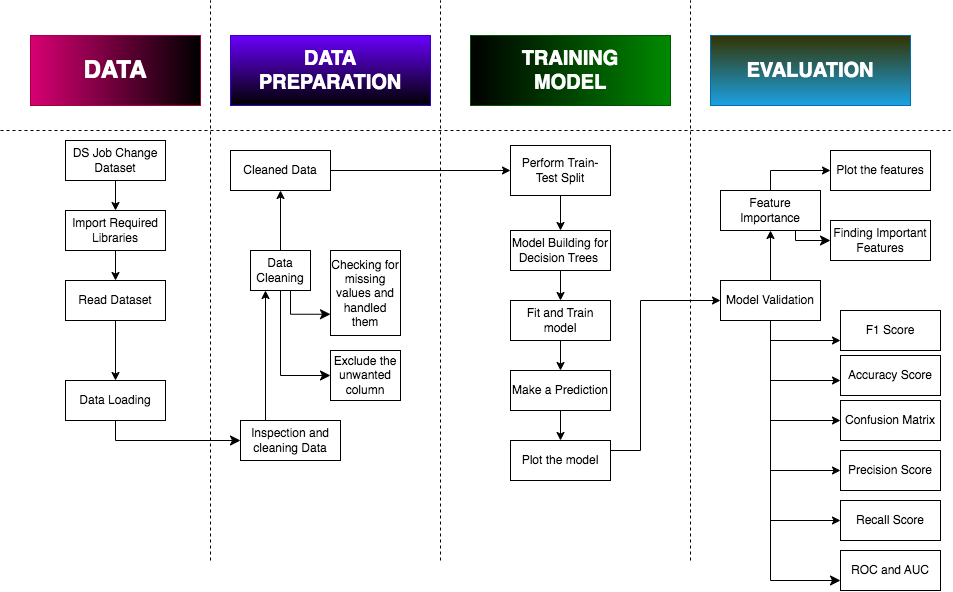

The diagram above was exported from draw.io. Its source (the exported page's mxGraphModel, read from the mxfile embedded in the PNG):
<mxGraphModel dx="1300" dy="772" grid="1" gridSize="10" guides="1" tooltips="1" connect="1" arrows="1" fold="1" page="1" pageScale="1" pageWidth="3300" pageHeight="4681" math="0" shadow="0">
  <root>
    <mxCell id="0" />
    <mxCell id="1" parent="0" />
    <mxCell id="Q0n2WnYfeti-XaiFAe8p-1" value="DATA" style="rounded=0;whiteSpace=wrap;html=1;fillColor=#d80073;strokeColor=#A50040;fontColor=#ffffff;fontStyle=1;fontSize=24;gradientColor=default;gradientDirection=east;" vertex="1" parent="1">
      <mxGeometry x="50" y="45" width="170" height="70" as="geometry" />
    </mxCell>
    <mxCell id="Q0n2WnYfeti-XaiFAe8p-2" value="DATA PREPARATION" style="rounded=0;whiteSpace=wrap;html=1;fillColor=#6a00ff;strokeColor=#3700CC;fontStyle=1;fontSize=20;fontColor=#ffffff;gradientColor=default;gradientDirection=south;" vertex="1" parent="1">
      <mxGeometry x="250" y="45" width="200" height="70" as="geometry" />
    </mxCell>
    <mxCell id="Q0n2WnYfeti-XaiFAe8p-3" value="TRAINING &lt;br&gt;MODEL" style="rounded=0;whiteSpace=wrap;html=1;fillColor=#008a00;strokeColor=#005700;fontStyle=1;fontSize=20;fontColor=#ffffff;gradientColor=default;gradientDirection=west;" vertex="1" parent="1">
      <mxGeometry x="490" y="45" width="200" height="70" as="geometry" />
    </mxCell>
    <mxCell id="Q0n2WnYfeti-XaiFAe8p-4" value="EVALUATION" style="rounded=0;whiteSpace=wrap;html=1;fillColor=#1ba1e2;strokeColor=#006EAF;fontStyle=1;fontSize=20;fontColor=#ffffff;gradientColor=#333300;gradientDirection=north;" vertex="1" parent="1">
      <mxGeometry x="730" y="45" width="200" height="70" as="geometry" />
    </mxCell>
    <mxCell id="Q0n2WnYfeti-XaiFAe8p-5" value="DS Job Change Dataset" style="rounded=0;whiteSpace=wrap;html=1;" vertex="1" parent="1">
      <mxGeometry x="85" y="150" width="100" height="40" as="geometry" />
    </mxCell>
    <mxCell id="Q0n2WnYfeti-XaiFAe8p-6" value="Import Required Libraries" style="rounded=0;whiteSpace=wrap;html=1;" vertex="1" parent="1">
      <mxGeometry x="85" y="220" width="100" height="40" as="geometry" />
    </mxCell>
    <mxCell id="Q0n2WnYfeti-XaiFAe8p-7" value="Read Dataset" style="rounded=0;whiteSpace=wrap;html=1;" vertex="1" parent="1">
      <mxGeometry x="85" y="290" width="100" height="40" as="geometry" />
    </mxCell>
    <mxCell id="Q0n2WnYfeti-XaiFAe8p-8" value="Data Loading" style="rounded=0;whiteSpace=wrap;html=1;" vertex="1" parent="1">
      <mxGeometry x="85" y="390" width="100" height="40" as="geometry" />
    </mxCell>
    <mxCell id="Q0n2WnYfeti-XaiFAe8p-9" value="" style="endArrow=classic;html=1;rounded=0;entryX=0.5;entryY=0;entryDx=0;entryDy=0;exitX=0.5;exitY=1;exitDx=0;exitDy=0;" edge="1" parent="1" source="Q0n2WnYfeti-XaiFAe8p-5" target="Q0n2WnYfeti-XaiFAe8p-6">
      <mxGeometry width="50" height="50" relative="1" as="geometry">
        <mxPoint x="370" y="320" as="sourcePoint" />
        <mxPoint x="420" y="270" as="targetPoint" />
      </mxGeometry>
    </mxCell>
    <mxCell id="Q0n2WnYfeti-XaiFAe8p-10" value="" style="endArrow=classic;html=1;rounded=0;entryX=0.5;entryY=0;entryDx=0;entryDy=0;exitX=0.5;exitY=1;exitDx=0;exitDy=0;" edge="1" parent="1" source="Q0n2WnYfeti-XaiFAe8p-6" target="Q0n2WnYfeti-XaiFAe8p-7">
      <mxGeometry width="50" height="50" relative="1" as="geometry">
        <mxPoint x="370" y="320" as="sourcePoint" />
        <mxPoint x="420" y="270" as="targetPoint" />
      </mxGeometry>
    </mxCell>
    <mxCell id="Q0n2WnYfeti-XaiFAe8p-11" value="" style="endArrow=classic;html=1;rounded=0;entryX=0.5;entryY=0;entryDx=0;entryDy=0;exitX=0.5;exitY=1;exitDx=0;exitDy=0;" edge="1" parent="1" source="Q0n2WnYfeti-XaiFAe8p-7" target="Q0n2WnYfeti-XaiFAe8p-8">
      <mxGeometry width="50" height="50" relative="1" as="geometry">
        <mxPoint x="370" y="320" as="sourcePoint" />
        <mxPoint x="420" y="270" as="targetPoint" />
      </mxGeometry>
    </mxCell>
    <mxCell id="Q0n2WnYfeti-XaiFAe8p-12" value="Inspection and cleaning Data" style="rounded=0;whiteSpace=wrap;html=1;" vertex="1" parent="1">
      <mxGeometry x="260" y="430" width="100" height="40" as="geometry" />
    </mxCell>
    <mxCell id="Q0n2WnYfeti-XaiFAe8p-13" value="" style="edgeStyle=elbowEdgeStyle;elbow=horizontal;endArrow=classic;html=1;curved=0;rounded=0;endSize=8;startSize=8;entryX=0;entryY=0.5;entryDx=0;entryDy=0;exitX=0.5;exitY=1;exitDx=0;exitDy=0;" edge="1" parent="1" source="Q0n2WnYfeti-XaiFAe8p-8" target="Q0n2WnYfeti-XaiFAe8p-12">
      <mxGeometry width="50" height="50" relative="1" as="geometry">
        <mxPoint x="110" y="510" as="sourcePoint" />
        <mxPoint x="220" y="460" as="targetPoint" />
        <Array as="points">
          <mxPoint x="135" y="450" />
        </Array>
      </mxGeometry>
    </mxCell>
    <mxCell id="Q0n2WnYfeti-XaiFAe8p-14" value="" style="edgeStyle=orthogonalEdgeStyle;rounded=0;orthogonalLoop=1;jettySize=auto;html=1;" edge="1" parent="1" source="Q0n2WnYfeti-XaiFAe8p-15" target="Q0n2WnYfeti-XaiFAe8p-16">
      <mxGeometry relative="1" as="geometry" />
    </mxCell>
    <mxCell id="Q0n2WnYfeti-XaiFAe8p-15" value="Data Cleaning" style="rounded=0;whiteSpace=wrap;html=1;" vertex="1" parent="1">
      <mxGeometry x="270" y="260" width="60" height="40" as="geometry" />
    </mxCell>
    <mxCell id="Q0n2WnYfeti-XaiFAe8p-16" value="Cleaned Data" style="rounded=0;whiteSpace=wrap;html=1;" vertex="1" parent="1">
      <mxGeometry x="250" y="160" width="100" height="40" as="geometry" />
    </mxCell>
    <mxCell id="Q0n2WnYfeti-XaiFAe8p-17" value="" style="edgeStyle=elbowEdgeStyle;elbow=horizontal;endArrow=classic;html=1;curved=0;rounded=0;endSize=8;startSize=8;exitX=0.5;exitY=1;exitDx=0;exitDy=0;entryX=0;entryY=0.5;entryDx=0;entryDy=0;" edge="1" parent="1" source="Q0n2WnYfeti-XaiFAe8p-15" target="Q0n2WnYfeti-XaiFAe8p-18">
      <mxGeometry width="50" height="50" relative="1" as="geometry">
        <mxPoint x="300" y="340" as="sourcePoint" />
        <mxPoint x="350" y="360" as="targetPoint" />
        <Array as="points">
          <mxPoint x="300" y="360" />
        </Array>
      </mxGeometry>
    </mxCell>
    <mxCell id="Q0n2WnYfeti-XaiFAe8p-18" value="Exclude the unwanted column" style="rounded=0;whiteSpace=wrap;html=1;" vertex="1" parent="1">
      <mxGeometry x="350" y="360" width="70" height="50" as="geometry" />
    </mxCell>
    <mxCell id="Q0n2WnYfeti-XaiFAe8p-19" value="" style="endArrow=classic;html=1;rounded=0;exitX=0.25;exitY=0;exitDx=0;exitDy=0;entryX=0.25;entryY=1;entryDx=0;entryDy=0;" edge="1" parent="1" source="Q0n2WnYfeti-XaiFAe8p-12" target="Q0n2WnYfeti-XaiFAe8p-15">
      <mxGeometry width="50" height="50" relative="1" as="geometry">
        <mxPoint x="380" y="270" as="sourcePoint" />
        <mxPoint x="430" y="220" as="targetPoint" />
      </mxGeometry>
    </mxCell>
    <mxCell id="Q0n2WnYfeti-XaiFAe8p-20" value="Checking for missing values and handled them" style="rounded=0;whiteSpace=wrap;html=1;" vertex="1" parent="1">
      <mxGeometry x="350" y="260" width="70" height="85" as="geometry" />
    </mxCell>
    <mxCell id="Q0n2WnYfeti-XaiFAe8p-21" value="" style="edgeStyle=elbowEdgeStyle;elbow=horizontal;endArrow=classic;html=1;curved=0;rounded=0;endSize=8;startSize=8;entryX=0;entryY=0.75;entryDx=0;entryDy=0;exitX=0.75;exitY=1;exitDx=0;exitDy=0;" edge="1" parent="1" source="Q0n2WnYfeti-XaiFAe8p-15" target="Q0n2WnYfeti-XaiFAe8p-20">
      <mxGeometry width="50" height="50" relative="1" as="geometry">
        <mxPoint x="320" y="310" as="sourcePoint" />
        <mxPoint x="360" y="375" as="targetPoint" />
        <Array as="points">
          <mxPoint x="310" y="324" />
        </Array>
      </mxGeometry>
    </mxCell>
    <mxCell id="Q0n2WnYfeti-XaiFAe8p-22" value="" style="edgeStyle=orthogonalEdgeStyle;rounded=0;orthogonalLoop=1;jettySize=auto;html=1;" edge="1" parent="1" source="Q0n2WnYfeti-XaiFAe8p-23" target="Q0n2WnYfeti-XaiFAe8p-25">
      <mxGeometry relative="1" as="geometry" />
    </mxCell>
    <mxCell id="Q0n2WnYfeti-XaiFAe8p-23" value="Perform Train-Test Split" style="rounded=0;whiteSpace=wrap;html=1;" vertex="1" parent="1">
      <mxGeometry x="530" y="155" width="100" height="50" as="geometry" />
    </mxCell>
    <mxCell id="Q0n2WnYfeti-XaiFAe8p-24" value="" style="endArrow=classic;html=1;rounded=0;entryX=0;entryY=0.5;entryDx=0;entryDy=0;exitX=1;exitY=0.5;exitDx=0;exitDy=0;" edge="1" parent="1" source="Q0n2WnYfeti-XaiFAe8p-16" target="Q0n2WnYfeti-XaiFAe8p-23">
      <mxGeometry width="50" height="50" relative="1" as="geometry">
        <mxPoint x="450" y="270" as="sourcePoint" />
        <mxPoint x="500" y="220" as="targetPoint" />
      </mxGeometry>
    </mxCell>
    <mxCell id="Q0n2WnYfeti-XaiFAe8p-25" value="Model Building for Decision Trees&amp;nbsp;" style="rounded=0;whiteSpace=wrap;html=1;" vertex="1" parent="1">
      <mxGeometry x="530" y="240" width="100" height="40" as="geometry" />
    </mxCell>
    <mxCell id="Q0n2WnYfeti-XaiFAe8p-26" value="" style="edgeStyle=orthogonalEdgeStyle;rounded=0;orthogonalLoop=1;jettySize=auto;html=1;" edge="1" parent="1" source="Q0n2WnYfeti-XaiFAe8p-27" target="Q0n2WnYfeti-XaiFAe8p-30">
      <mxGeometry relative="1" as="geometry" />
    </mxCell>
    <mxCell id="Q0n2WnYfeti-XaiFAe8p-27" value="Fit and Train model" style="rounded=0;whiteSpace=wrap;html=1;" vertex="1" parent="1">
      <mxGeometry x="530" y="310" width="100" height="40" as="geometry" />
    </mxCell>
    <mxCell id="Q0n2WnYfeti-XaiFAe8p-28" value="" style="endArrow=classic;html=1;rounded=0;entryX=0.5;entryY=0;entryDx=0;entryDy=0;exitX=0.5;exitY=1;exitDx=0;exitDy=0;" edge="1" parent="1" source="Q0n2WnYfeti-XaiFAe8p-25" target="Q0n2WnYfeti-XaiFAe8p-27">
      <mxGeometry width="50" height="50" relative="1" as="geometry">
        <mxPoint x="450" y="270" as="sourcePoint" />
        <mxPoint x="500" y="220" as="targetPoint" />
      </mxGeometry>
    </mxCell>
    <mxCell id="Q0n2WnYfeti-XaiFAe8p-29" style="edgeStyle=orthogonalEdgeStyle;rounded=0;orthogonalLoop=1;jettySize=auto;html=1;exitX=1;exitY=0.5;exitDx=0;exitDy=0;" edge="1" parent="1" source="Q0n2WnYfeti-XaiFAe8p-60" target="Q0n2WnYfeti-XaiFAe8p-38">
      <mxGeometry relative="1" as="geometry">
        <Array as="points">
          <mxPoint x="630" y="460" />
          <mxPoint x="660" y="460" />
          <mxPoint x="660" y="310" />
        </Array>
      </mxGeometry>
    </mxCell>
    <mxCell id="Q0n2WnYfeti-XaiFAe8p-30" value="Make a Prediction" style="rounded=0;whiteSpace=wrap;html=1;" vertex="1" parent="1">
      <mxGeometry x="530" y="380" width="100" height="40" as="geometry" />
    </mxCell>
    <mxCell id="Q0n2WnYfeti-XaiFAe8p-37" value="" style="edgeStyle=orthogonalEdgeStyle;rounded=0;orthogonalLoop=1;jettySize=auto;html=1;" edge="1" parent="1" source="Q0n2WnYfeti-XaiFAe8p-38" target="Q0n2WnYfeti-XaiFAe8p-40">
      <mxGeometry relative="1" as="geometry" />
    </mxCell>
    <mxCell id="Q0n2WnYfeti-XaiFAe8p-38" value="Model Validation" style="rounded=0;whiteSpace=wrap;html=1;" vertex="1" parent="1">
      <mxGeometry x="740" y="290" width="100" height="40" as="geometry" />
    </mxCell>
    <mxCell id="Q0n2WnYfeti-XaiFAe8p-40" value="Feature Importance" style="rounded=0;whiteSpace=wrap;html=1;" vertex="1" parent="1">
      <mxGeometry x="740" y="200" width="100" height="40" as="geometry" />
    </mxCell>
    <mxCell id="Q0n2WnYfeti-XaiFAe8p-42" value="Plot the features" style="rounded=0;whiteSpace=wrap;html=1;" vertex="1" parent="1">
      <mxGeometry x="850" y="160" width="100" height="40" as="geometry" />
    </mxCell>
    <mxCell id="Q0n2WnYfeti-XaiFAe8p-43" value="Finding Important Features" style="rounded=0;whiteSpace=wrap;html=1;" vertex="1" parent="1">
      <mxGeometry x="850" y="230" width="100" height="40" as="geometry" />
    </mxCell>
    <mxCell id="Q0n2WnYfeti-XaiFAe8p-45" value="" style="edgeStyle=segmentEdgeStyle;endArrow=classic;html=1;curved=0;rounded=0;endSize=8;startSize=8;entryX=0;entryY=0.5;entryDx=0;entryDy=0;exitX=0.75;exitY=1;exitDx=0;exitDy=0;" edge="1" parent="1" source="Q0n2WnYfeti-XaiFAe8p-40" target="Q0n2WnYfeti-XaiFAe8p-43">
      <mxGeometry width="50" height="50" relative="1" as="geometry">
        <mxPoint x="810" y="350" as="sourcePoint" />
        <mxPoint x="830" y="330" as="targetPoint" />
        <Array as="points">
          <mxPoint x="815" y="250" />
        </Array>
      </mxGeometry>
    </mxCell>
    <mxCell id="Q0n2WnYfeti-XaiFAe8p-46" value="Accuracy Score" style="rounded=0;whiteSpace=wrap;html=1;" vertex="1" parent="1">
      <mxGeometry x="860" y="365" width="100" height="40" as="geometry" />
    </mxCell>
    <mxCell id="Q0n2WnYfeti-XaiFAe8p-47" value="Confusion Matrix" style="rounded=0;whiteSpace=wrap;html=1;" vertex="1" parent="1">
      <mxGeometry x="860" y="410" width="100" height="40" as="geometry" />
    </mxCell>
    <mxCell id="Q0n2WnYfeti-XaiFAe8p-48" value="Precision Score" style="rounded=0;whiteSpace=wrap;html=1;" vertex="1" parent="1">
      <mxGeometry x="860" y="460" width="100" height="40" as="geometry" />
    </mxCell>
    <mxCell id="Q0n2WnYfeti-XaiFAe8p-49" value="Recall Score" style="rounded=0;whiteSpace=wrap;html=1;" vertex="1" parent="1">
      <mxGeometry x="860" y="510" width="100" height="40" as="geometry" />
    </mxCell>
    <mxCell id="Q0n2WnYfeti-XaiFAe8p-50" value="ROC and AUC" style="rounded=0;whiteSpace=wrap;html=1;" vertex="1" parent="1">
      <mxGeometry x="860" y="560" width="100" height="40" as="geometry" />
    </mxCell>
    <mxCell id="Q0n2WnYfeti-XaiFAe8p-51" value="" style="edgeStyle=segmentEdgeStyle;endArrow=classic;html=1;curved=0;rounded=0;endSize=8;startSize=8;entryX=0;entryY=0.75;entryDx=0;entryDy=0;exitX=0.5;exitY=1;exitDx=0;exitDy=0;" edge="1" parent="1" source="Q0n2WnYfeti-XaiFAe8p-38" target="Q0n2WnYfeti-XaiFAe8p-50">
      <mxGeometry width="50" height="50" relative="1" as="geometry">
        <mxPoint x="730" y="470" as="sourcePoint" />
        <mxPoint x="800" y="590" as="targetPoint" />
        <Array as="points">
          <mxPoint x="790" y="590" />
        </Array>
      </mxGeometry>
    </mxCell>
    <mxCell id="Q0n2WnYfeti-XaiFAe8p-52" value="" style="endArrow=classic;html=1;rounded=0;entryX=0;entryY=0.5;entryDx=0;entryDy=0;" edge="1" parent="1" target="Q0n2WnYfeti-XaiFAe8p-49">
      <mxGeometry width="50" height="50" relative="1" as="geometry">
        <mxPoint x="790" y="530" as="sourcePoint" />
        <mxPoint x="480" y="250" as="targetPoint" />
      </mxGeometry>
    </mxCell>
    <mxCell id="Q0n2WnYfeti-XaiFAe8p-53" value="" style="endArrow=classic;html=1;rounded=0;entryX=0;entryY=0.5;entryDx=0;entryDy=0;" edge="1" parent="1">
      <mxGeometry width="50" height="50" relative="1" as="geometry">
        <mxPoint x="790" y="480" as="sourcePoint" />
        <mxPoint x="860" y="480" as="targetPoint" />
      </mxGeometry>
    </mxCell>
    <mxCell id="Q0n2WnYfeti-XaiFAe8p-54" value="" style="endArrow=classic;html=1;rounded=0;entryX=0;entryY=0.5;entryDx=0;entryDy=0;" edge="1" parent="1">
      <mxGeometry width="50" height="50" relative="1" as="geometry">
        <mxPoint x="790" y="390" as="sourcePoint" />
        <mxPoint x="860" y="390" as="targetPoint" />
      </mxGeometry>
    </mxCell>
    <mxCell id="Q0n2WnYfeti-XaiFAe8p-55" value="" style="endArrow=classic;html=1;rounded=0;entryX=0;entryY=0.5;entryDx=0;entryDy=0;" edge="1" parent="1">
      <mxGeometry width="50" height="50" relative="1" as="geometry">
        <mxPoint x="790" y="430" as="sourcePoint" />
        <mxPoint x="860" y="430" as="targetPoint" />
      </mxGeometry>
    </mxCell>
    <mxCell id="Q0n2WnYfeti-XaiFAe8p-56" value="" style="endArrow=none;dashed=1;html=1;rounded=0;" edge="1" parent="1">
      <mxGeometry width="50" height="50" relative="1" as="geometry">
        <mxPoint x="230" y="570" as="sourcePoint" />
        <mxPoint x="230" y="10" as="targetPoint" />
      </mxGeometry>
    </mxCell>
    <mxCell id="Q0n2WnYfeti-XaiFAe8p-57" value="" style="endArrow=none;dashed=1;html=1;rounded=0;" edge="1" parent="1">
      <mxGeometry width="50" height="50" relative="1" as="geometry">
        <mxPoint x="460" y="570" as="sourcePoint" />
        <mxPoint x="460" y="10" as="targetPoint" />
      </mxGeometry>
    </mxCell>
    <mxCell id="Q0n2WnYfeti-XaiFAe8p-58" value="" style="endArrow=none;dashed=1;html=1;rounded=0;" edge="1" parent="1">
      <mxGeometry width="50" height="50" relative="1" as="geometry">
        <mxPoint x="710" y="570" as="sourcePoint" />
        <mxPoint x="710" y="10" as="targetPoint" />
      </mxGeometry>
    </mxCell>
    <mxCell id="Q0n2WnYfeti-XaiFAe8p-59" value="" style="endArrow=none;dashed=1;html=1;rounded=0;" edge="1" parent="1">
      <mxGeometry width="50" height="50" relative="1" as="geometry">
        <mxPoint x="20" y="140" as="sourcePoint" />
        <mxPoint x="970" y="140" as="targetPoint" />
      </mxGeometry>
    </mxCell>
    <mxCell id="Q0n2WnYfeti-XaiFAe8p-60" value="Plot the model" style="rounded=0;whiteSpace=wrap;html=1;" vertex="1" parent="1">
      <mxGeometry x="530" y="450" width="100" height="40" as="geometry" />
    </mxCell>
    <mxCell id="Q0n2WnYfeti-XaiFAe8p-61" value="" style="endArrow=classic;html=1;rounded=0;entryX=0.5;entryY=0;entryDx=0;entryDy=0;exitX=0.5;exitY=1;exitDx=0;exitDy=0;" edge="1" parent="1" source="Q0n2WnYfeti-XaiFAe8p-30" target="Q0n2WnYfeti-XaiFAe8p-60">
      <mxGeometry width="50" height="50" relative="1" as="geometry">
        <mxPoint x="590" y="400" as="sourcePoint" />
        <mxPoint x="640" y="350" as="targetPoint" />
      </mxGeometry>
    </mxCell>
    <mxCell id="Q0n2WnYfeti-XaiFAe8p-62" value="F1 Score" style="rounded=0;whiteSpace=wrap;html=1;" vertex="1" parent="1">
      <mxGeometry x="860" y="320" width="100" height="40" as="geometry" />
    </mxCell>
    <mxCell id="Q0n2WnYfeti-XaiFAe8p-63" value="" style="endArrow=classic;html=1;rounded=0;entryX=0;entryY=0.75;entryDx=0;entryDy=0;" edge="1" parent="1" target="Q0n2WnYfeti-XaiFAe8p-62">
      <mxGeometry width="50" height="50" relative="1" as="geometry">
        <mxPoint x="790" y="350" as="sourcePoint" />
        <mxPoint x="640" y="350" as="targetPoint" />
      </mxGeometry>
    </mxCell>
    <mxCell id="Q0n2WnYfeti-XaiFAe8p-64" value="" style="endArrow=classic;html=1;rounded=0;entryX=0;entryY=0.5;entryDx=0;entryDy=0;exitX=0.5;exitY=0;exitDx=0;exitDy=0;" edge="1" parent="1" source="Q0n2WnYfeti-XaiFAe8p-40" target="Q0n2WnYfeti-XaiFAe8p-42">
      <mxGeometry width="50" height="50" relative="1" as="geometry">
        <mxPoint x="590" y="400" as="sourcePoint" />
        <mxPoint x="640" y="350" as="targetPoint" />
        <Array as="points">
          <mxPoint x="790" y="180" />
        </Array>
      </mxGeometry>
    </mxCell>
  </root>
</mxGraphModel>